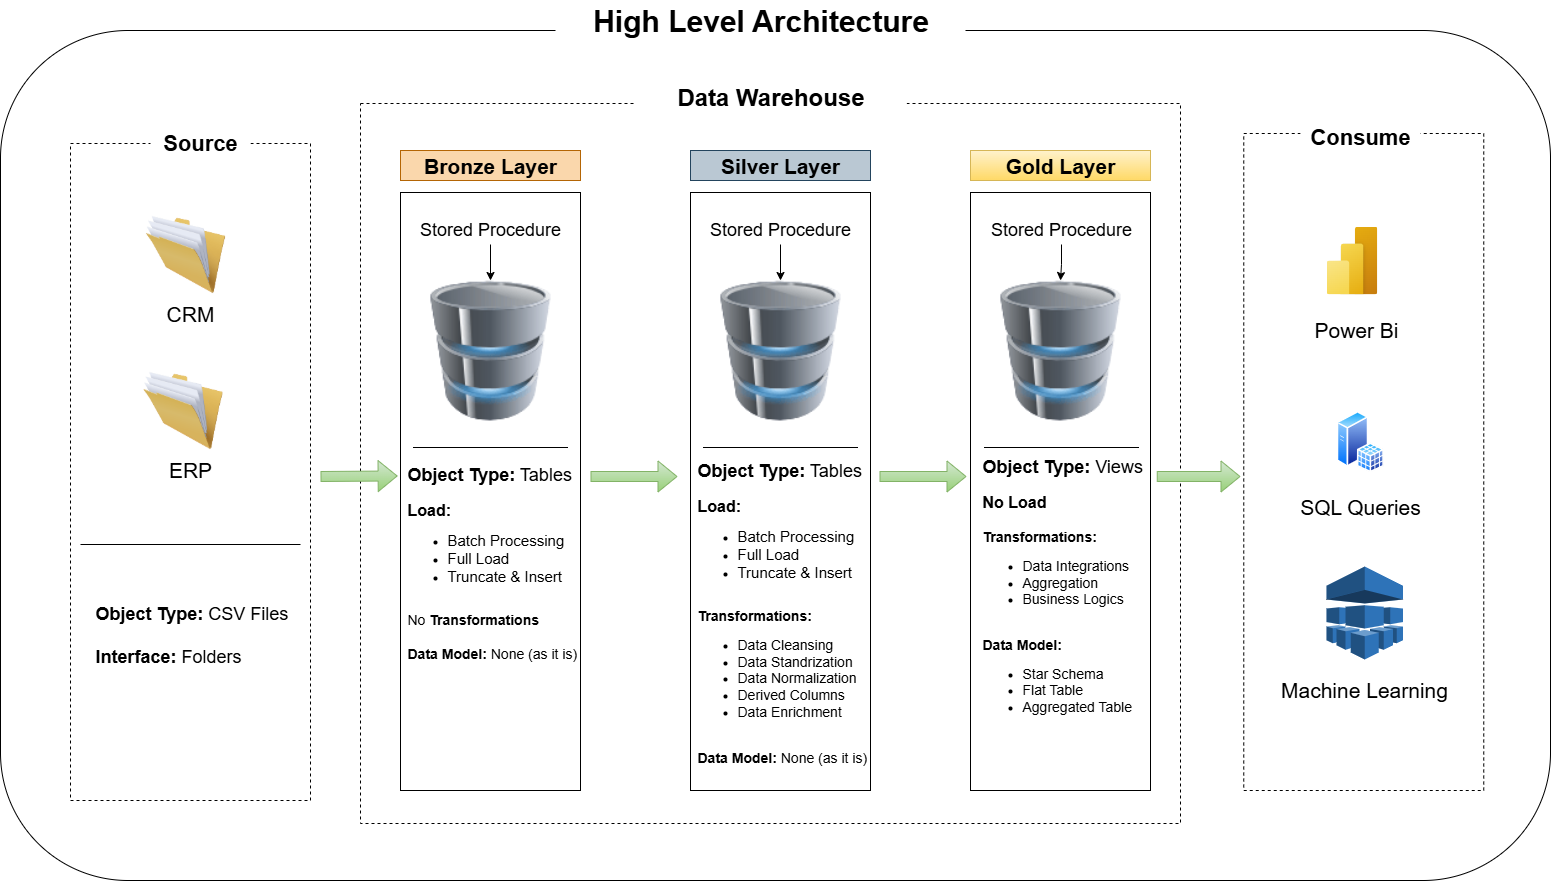

The diagram above was exported from draw.io. Its source (the exported page's mxGraphModel, read from the mxfile embedded in the PNG):
<mxGraphModel dx="2934" dy="1252" grid="1" gridSize="10" guides="1" tooltips="1" connect="1" arrows="1" fold="1" page="1" pageScale="1" pageWidth="850" pageHeight="1100" math="0" shadow="0">
  <root>
    <mxCell id="0" />
    <mxCell id="1" parent="0" />
    <mxCell id="ICv_ofBOXtb8eVkR8bI_-1" value="" style="rounded=0;whiteSpace=wrap;html=1;" vertex="1" parent="1">
      <mxGeometry x="-372" y="242" width="180" height="598" as="geometry" />
    </mxCell>
    <mxCell id="ICv_ofBOXtb8eVkR8bI_-8" value="" style="rounded=0;whiteSpace=wrap;html=1;fillColor=default;dashed=1;" vertex="1" parent="1">
      <mxGeometry x="-702" y="193" width="240" height="657" as="geometry" />
    </mxCell>
    <mxCell id="ICv_ofBOXtb8eVkR8bI_-9" value="" style="image;html=1;image=img/lib/clip_art/general/Full_Folder_128x128.png" vertex="1" parent="1">
      <mxGeometry x="-627" y="264" width="80" height="80" as="geometry" />
    </mxCell>
    <mxCell id="ICv_ofBOXtb8eVkR8bI_-10" value="" style="image;html=1;image=img/lib/clip_art/general/Full_Folder_128x128.png" vertex="1" parent="1">
      <mxGeometry x="-629.5" y="420" width="80" height="80" as="geometry" />
    </mxCell>
    <mxCell id="ICv_ofBOXtb8eVkR8bI_-11" value="&lt;font style=&quot;font-size: 22px;&quot;&gt;&lt;b style=&quot;&quot;&gt;Source&lt;/b&gt;&lt;/font&gt;" style="text;strokeColor=none;fillColor=default;align=center;verticalAlign=top;spacingLeft=4;spacingRight=4;overflow=hidden;rotatable=0;points=[[0,0.5],[1,0.5]];portConstraint=eastwest;whiteSpace=wrap;html=1;" vertex="1" parent="1">
      <mxGeometry x="-622" y="173" width="100" height="26" as="geometry" />
    </mxCell>
    <mxCell id="ICv_ofBOXtb8eVkR8bI_-12" value="&lt;font style=&quot;font-size: 18px;&quot;&gt;&lt;b&gt;Object Type:&lt;/b&gt; CSV Files&lt;/font&gt;&lt;div&gt;&lt;span style=&quot;font-size: 18px;&quot;&gt;&lt;br&gt;&lt;/span&gt;&lt;div&gt;&lt;font style=&quot;font-size: 18px;&quot;&gt;&lt;b&gt;Interface:&lt;/b&gt; Folders&lt;/font&gt;&lt;/div&gt;&lt;/div&gt;" style="html=1;whiteSpace=wrap;fillColor=none;strokeColor=none;align=left;" vertex="1" parent="1">
      <mxGeometry x="-679.5" y="660" width="205" height="50" as="geometry" />
    </mxCell>
    <mxCell id="ICv_ofBOXtb8eVkR8bI_-13" value="" style="line;strokeWidth=1;fillColor=none;align=left;verticalAlign=middle;spacingTop=-1;spacingLeft=3;spacingRight=3;rotatable=0;labelPosition=right;points=[];portConstraint=eastwest;strokeColor=inherit;" vertex="1" parent="1">
      <mxGeometry x="-692" y="590" width="220" height="8" as="geometry" />
    </mxCell>
    <mxCell id="ICv_ofBOXtb8eVkR8bI_-14" value="&lt;font style=&quot;font-size: 21px;&quot;&gt;CRM&lt;/font&gt;" style="text;strokeColor=none;fillColor=none;align=center;verticalAlign=top;spacingLeft=4;spacingRight=4;overflow=hidden;rotatable=0;points=[[0,0.5],[1,0.5]];portConstraint=eastwest;whiteSpace=wrap;html=1;" vertex="1" parent="1">
      <mxGeometry x="-632" y="344" width="100" height="26" as="geometry" />
    </mxCell>
    <mxCell id="ICv_ofBOXtb8eVkR8bI_-15" value="&lt;span style=&quot;font-size: 21px;&quot;&gt;ERP&lt;/span&gt;" style="text;strokeColor=none;fillColor=none;align=center;verticalAlign=top;spacingLeft=4;spacingRight=4;overflow=hidden;rotatable=0;points=[[0,0.5],[1,0.5]];portConstraint=eastwest;whiteSpace=wrap;html=1;" vertex="1" parent="1">
      <mxGeometry x="-632" y="500" width="100" height="26" as="geometry" />
    </mxCell>
    <mxCell id="ICv_ofBOXtb8eVkR8bI_-21" value="" style="rounded=0;whiteSpace=wrap;html=1;" vertex="1" parent="1">
      <mxGeometry x="-82" y="242" width="180" height="598" as="geometry" />
    </mxCell>
    <mxCell id="ICv_ofBOXtb8eVkR8bI_-22" value="" style="rounded=0;whiteSpace=wrap;html=1;" vertex="1" parent="1">
      <mxGeometry x="198" y="242" width="180" height="598" as="geometry" />
    </mxCell>
    <mxCell id="ICv_ofBOXtb8eVkR8bI_-23" value="" style="image;html=1;image=img/lib/clip_art/computers/Database_128x128.png" vertex="1" parent="1">
      <mxGeometry x="-347" y="330" width="130" height="140" as="geometry" />
    </mxCell>
    <mxCell id="ICv_ofBOXtb8eVkR8bI_-25" value="" style="image;html=1;image=img/lib/clip_art/computers/Database_128x128.png" vertex="1" parent="1">
      <mxGeometry x="223" y="330" width="130" height="140" as="geometry" />
    </mxCell>
    <mxCell id="ICv_ofBOXtb8eVkR8bI_-26" value="" style="image;html=1;image=img/lib/clip_art/computers/Database_128x128.png" vertex="1" parent="1">
      <mxGeometry x="-57" y="330" width="130" height="140" as="geometry" />
    </mxCell>
    <mxCell id="ICv_ofBOXtb8eVkR8bI_-27" value="&lt;b&gt;&lt;font style=&quot;font-size: 21px;&quot;&gt;Bronze Layer&lt;/font&gt;&lt;/b&gt;" style="text;html=1;align=center;verticalAlign=middle;whiteSpace=wrap;rounded=0;strokeColor=#b46504;fillColor=#fad7ac;" vertex="1" parent="1">
      <mxGeometry x="-372" y="200" width="180" height="30" as="geometry" />
    </mxCell>
    <mxCell id="ICv_ofBOXtb8eVkR8bI_-31" value="&lt;b&gt;&lt;font style=&quot;font-size: 21px;&quot;&gt;Silver Layer&lt;/font&gt;&lt;/b&gt;" style="text;html=1;align=center;verticalAlign=middle;whiteSpace=wrap;rounded=0;strokeColor=#23445d;fillColor=#bac8d3;" vertex="1" parent="1">
      <mxGeometry x="-82" y="200" width="180" height="30" as="geometry" />
    </mxCell>
    <mxCell id="ICv_ofBOXtb8eVkR8bI_-32" value="&lt;b&gt;&lt;font style=&quot;font-size: 21px;&quot;&gt;Gold Layer&lt;/font&gt;&lt;/b&gt;" style="text;html=1;align=center;verticalAlign=middle;whiteSpace=wrap;rounded=0;strokeColor=#d6b656;fillColor=#fff2cc;gradientColor=#ffd966;" vertex="1" parent="1">
      <mxGeometry x="198" y="200" width="180" height="30" as="geometry" />
    </mxCell>
    <mxCell id="ICv_ofBOXtb8eVkR8bI_-37" style="edgeStyle=orthogonalEdgeStyle;rounded=0;orthogonalLoop=1;jettySize=auto;html=1;" edge="1" parent="1" source="ICv_ofBOXtb8eVkR8bI_-34" target="ICv_ofBOXtb8eVkR8bI_-23">
      <mxGeometry relative="1" as="geometry" />
    </mxCell>
    <mxCell id="ICv_ofBOXtb8eVkR8bI_-34" value="&lt;font style=&quot;font-size: 18px;&quot;&gt;Stored Procedure&lt;/font&gt;" style="text;html=1;align=center;verticalAlign=middle;whiteSpace=wrap;rounded=0;" vertex="1" parent="1">
      <mxGeometry x="-377" y="264" width="190" height="30" as="geometry" />
    </mxCell>
    <mxCell id="ICv_ofBOXtb8eVkR8bI_-39" style="edgeStyle=orthogonalEdgeStyle;rounded=0;orthogonalLoop=1;jettySize=auto;html=1;" edge="1" parent="1" source="ICv_ofBOXtb8eVkR8bI_-35" target="ICv_ofBOXtb8eVkR8bI_-25">
      <mxGeometry relative="1" as="geometry" />
    </mxCell>
    <mxCell id="ICv_ofBOXtb8eVkR8bI_-35" value="&lt;font style=&quot;font-size: 18px;&quot;&gt;Stored Procedure&lt;/font&gt;" style="text;html=1;align=center;verticalAlign=middle;whiteSpace=wrap;rounded=0;" vertex="1" parent="1">
      <mxGeometry x="194" y="264" width="190" height="30" as="geometry" />
    </mxCell>
    <mxCell id="ICv_ofBOXtb8eVkR8bI_-38" style="edgeStyle=orthogonalEdgeStyle;rounded=0;orthogonalLoop=1;jettySize=auto;html=1;" edge="1" parent="1" source="ICv_ofBOXtb8eVkR8bI_-36" target="ICv_ofBOXtb8eVkR8bI_-26">
      <mxGeometry relative="1" as="geometry" />
    </mxCell>
    <mxCell id="ICv_ofBOXtb8eVkR8bI_-36" value="&lt;font style=&quot;font-size: 18px;&quot;&gt;Stored Procedure&lt;/font&gt;" style="text;html=1;align=center;verticalAlign=middle;whiteSpace=wrap;rounded=0;" vertex="1" parent="1">
      <mxGeometry x="-87" y="264" width="190" height="30" as="geometry" />
    </mxCell>
    <mxCell id="ICv_ofBOXtb8eVkR8bI_-45" value="&lt;font style=&quot;font-size: 18px;&quot;&gt;&lt;b&gt;Object Type:&lt;/b&gt;&amp;nbsp;Tables&lt;/font&gt;&lt;div&gt;&lt;div&gt;&lt;br&gt;&lt;/div&gt;&lt;/div&gt;&lt;div&gt;&lt;b&gt;&lt;font style=&quot;font-size: 16px;&quot;&gt;Load:&lt;/font&gt;&lt;/b&gt;&lt;/div&gt;&lt;div&gt;&lt;ul&gt;&lt;li&gt;&lt;font style=&quot;font-size: 15px;&quot;&gt;Batch Processing&lt;/font&gt;&lt;/li&gt;&lt;li&gt;&lt;font style=&quot;font-size: 15px;&quot;&gt;Full Load&lt;/font&gt;&lt;/li&gt;&lt;li&gt;&lt;font style=&quot;font-size: 15px;&quot;&gt;Truncate &amp;amp; Insert&lt;/font&gt;&lt;/li&gt;&lt;/ul&gt;&lt;/div&gt;&lt;div&gt;&lt;br&gt;&lt;/div&gt;&lt;div&gt;&lt;font style=&quot;font-size: 14px;&quot;&gt;No&lt;b style=&quot;&quot;&gt; Transformations&lt;/b&gt;&lt;/font&gt;&lt;/div&gt;&lt;div&gt;&lt;font style=&quot;font-size: 14px;&quot;&gt;&lt;br&gt;&lt;/font&gt;&lt;/div&gt;&lt;div&gt;&lt;font style=&quot;font-size: 14px;&quot;&gt;&lt;b style=&quot;&quot;&gt;Data Model:&lt;/b&gt; None (as it is)&lt;/font&gt;&lt;/div&gt;" style="html=1;whiteSpace=wrap;fillColor=none;strokeColor=none;align=left;" vertex="1" parent="1">
      <mxGeometry x="-367" y="590" width="176" height="44" as="geometry" />
    </mxCell>
    <mxCell id="ICv_ofBOXtb8eVkR8bI_-46" value="" style="line;strokeWidth=1;fillColor=none;align=left;verticalAlign=middle;spacingTop=-1;spacingLeft=3;spacingRight=3;rotatable=0;labelPosition=right;points=[];portConstraint=eastwest;strokeColor=inherit;" vertex="1" parent="1">
      <mxGeometry x="-359.5" y="493" width="155" height="8" as="geometry" />
    </mxCell>
    <mxCell id="ICv_ofBOXtb8eVkR8bI_-47" value="&lt;font style=&quot;font-size: 18px;&quot;&gt;&lt;b&gt;Object Type:&lt;/b&gt;&amp;nbsp;Tables&lt;/font&gt;&lt;div&gt;&lt;div&gt;&lt;br&gt;&lt;/div&gt;&lt;/div&gt;&lt;div&gt;&lt;b&gt;&lt;font style=&quot;font-size: 16px;&quot;&gt;Load:&lt;/font&gt;&lt;/b&gt;&lt;/div&gt;&lt;div&gt;&lt;ul&gt;&lt;li&gt;&lt;font style=&quot;font-size: 15px;&quot;&gt;Batch Processing&lt;/font&gt;&lt;/li&gt;&lt;li&gt;&lt;font style=&quot;font-size: 15px;&quot;&gt;Full Load&lt;/font&gt;&lt;/li&gt;&lt;li&gt;&lt;font style=&quot;font-size: 15px;&quot;&gt;Truncate &amp;amp; Insert&lt;/font&gt;&lt;/li&gt;&lt;/ul&gt;&lt;/div&gt;&lt;div&gt;&lt;br&gt;&lt;/div&gt;&lt;div&gt;&lt;font style=&quot;font-size: 14px;&quot;&gt;&lt;b style=&quot;&quot;&gt;Transformations:&lt;/b&gt;&lt;/font&gt;&lt;/div&gt;&lt;div&gt;&lt;ul&gt;&lt;li&gt;&lt;font style=&quot;font-size: 14px;&quot;&gt;Data Cleansing&lt;/font&gt;&lt;/li&gt;&lt;li&gt;&lt;font style=&quot;font-size: 14px;&quot;&gt;Data Standrization&lt;/font&gt;&lt;/li&gt;&lt;li&gt;&lt;font style=&quot;font-size: 14px;&quot;&gt;Data Normalization&lt;/font&gt;&lt;/li&gt;&lt;li&gt;&lt;font style=&quot;font-size: 14px;&quot;&gt;Derived Columns&lt;/font&gt;&lt;/li&gt;&lt;li&gt;&lt;font style=&quot;font-size: 14px;&quot;&gt;Data Enrichment&lt;/font&gt;&lt;/li&gt;&lt;/ul&gt;&lt;/div&gt;&lt;div&gt;&lt;font style=&quot;font-size: 14px;&quot;&gt;&lt;br&gt;&lt;/font&gt;&lt;/div&gt;&lt;div&gt;&lt;font style=&quot;font-size: 14px;&quot;&gt;&lt;b style=&quot;&quot;&gt;Data Model:&lt;/b&gt; None (as it is)&lt;/font&gt;&lt;/div&gt;" style="html=1;whiteSpace=wrap;fillColor=none;strokeColor=none;align=left;" vertex="1" parent="1">
      <mxGeometry x="-77" y="640" width="176" height="44" as="geometry" />
    </mxCell>
    <mxCell id="ICv_ofBOXtb8eVkR8bI_-48" value="" style="line;strokeWidth=1;fillColor=none;align=left;verticalAlign=middle;spacingTop=-1;spacingLeft=3;spacingRight=3;rotatable=0;labelPosition=right;points=[];portConstraint=eastwest;strokeColor=inherit;" vertex="1" parent="1">
      <mxGeometry x="-69.5" y="493" width="155" height="8" as="geometry" />
    </mxCell>
    <mxCell id="ICv_ofBOXtb8eVkR8bI_-49" value="&lt;font style=&quot;font-size: 18px;&quot;&gt;&lt;b&gt;Object Type:&lt;/b&gt;&amp;nbsp;Views&lt;/font&gt;&lt;div&gt;&lt;div&gt;&lt;br&gt;&lt;/div&gt;&lt;/div&gt;&lt;div&gt;&lt;b&gt;&lt;font style=&quot;font-size: 16px;&quot;&gt;No Load&lt;/font&gt;&lt;/b&gt;&lt;/div&gt;&lt;div&gt;&lt;b style=&quot;background-color: transparent; color: light-dark(rgb(0, 0, 0), rgb(255, 255, 255)); font-size: 14px;&quot;&gt;&lt;br&gt;&lt;/b&gt;&lt;/div&gt;&lt;div&gt;&lt;b style=&quot;background-color: transparent; color: light-dark(rgb(0, 0, 0), rgb(255, 255, 255)); font-size: 14px;&quot;&gt;Transformations:&lt;/b&gt;&lt;/div&gt;&lt;div&gt;&lt;ul&gt;&lt;li&gt;&lt;span style=&quot;background-color: transparent; color: light-dark(rgb(0, 0, 0), rgb(255, 255, 255)); font-size: 14px;&quot;&gt;Data Integrations&lt;/span&gt;&lt;/li&gt;&lt;li&gt;&lt;span style=&quot;background-color: transparent; color: light-dark(rgb(0, 0, 0), rgb(255, 255, 255)); font-size: 14px;&quot;&gt;Aggregation&lt;/span&gt;&lt;/li&gt;&lt;li&gt;&lt;span style=&quot;background-color: transparent; color: light-dark(rgb(0, 0, 0), rgb(255, 255, 255)); font-size: 14px;&quot;&gt;Business Logics&lt;/span&gt;&lt;/li&gt;&lt;/ul&gt;&lt;/div&gt;&lt;div&gt;&lt;font style=&quot;font-size: 14px;&quot;&gt;&lt;br&gt;&lt;/font&gt;&lt;/div&gt;&lt;div&gt;&lt;font style=&quot;font-size: 14px;&quot;&gt;&lt;b style=&quot;&quot;&gt;Data Model:&lt;/b&gt;&lt;/font&gt;&lt;/div&gt;&lt;div&gt;&lt;ul&gt;&lt;li&gt;&lt;font style=&quot;font-size: 14px;&quot;&gt;Star Schema&lt;/font&gt;&lt;/li&gt;&lt;li&gt;&lt;font style=&quot;font-size: 14px;&quot;&gt;Flat Table&lt;/font&gt;&lt;/li&gt;&lt;li&gt;&lt;font style=&quot;font-size: 14px;&quot;&gt;Aggregated Table&lt;/font&gt;&lt;/li&gt;&lt;/ul&gt;&lt;/div&gt;" style="html=1;whiteSpace=wrap;fillColor=none;strokeColor=none;align=left;" vertex="1" parent="1">
      <mxGeometry x="208" y="619" width="176" height="44" as="geometry" />
    </mxCell>
    <mxCell id="ICv_ofBOXtb8eVkR8bI_-50" value="" style="line;strokeWidth=1;fillColor=none;align=left;verticalAlign=middle;spacingTop=-1;spacingLeft=3;spacingRight=3;rotatable=0;labelPosition=right;points=[];portConstraint=eastwest;strokeColor=inherit;" vertex="1" parent="1">
      <mxGeometry x="211.5" y="493" width="155" height="8" as="geometry" />
    </mxCell>
    <mxCell id="ICv_ofBOXtb8eVkR8bI_-51" value="" style="rounded=0;whiteSpace=wrap;html=1;fillColor=default;dashed=1;" vertex="1" parent="1">
      <mxGeometry x="471.25" y="183" width="240" height="657" as="geometry" />
    </mxCell>
    <mxCell id="ICv_ofBOXtb8eVkR8bI_-52" value="&lt;span style=&quot;font-size: 22px;&quot;&gt;&lt;b&gt;Consume&lt;/b&gt;&lt;/span&gt;" style="text;strokeColor=none;fillColor=default;align=center;verticalAlign=top;spacingLeft=4;spacingRight=4;overflow=hidden;rotatable=0;points=[[0,0.5],[1,0.5]];portConstraint=eastwest;whiteSpace=wrap;html=1;" vertex="1" parent="1">
      <mxGeometry x="528" y="167" width="120" height="26" as="geometry" />
    </mxCell>
    <mxCell id="ICv_ofBOXtb8eVkR8bI_-53" value="" style="image;aspect=fixed;html=1;points=[];align=center;fontSize=12;image=img/lib/azure2/power_platform/PowerBI.svg;" vertex="1" parent="1">
      <mxGeometry x="554" y="276" width="51" height="68" as="geometry" />
    </mxCell>
    <mxCell id="ICv_ofBOXtb8eVkR8bI_-54" value="" style="outlineConnect=0;dashed=0;verticalLabelPosition=bottom;verticalAlign=top;align=center;html=1;shape=mxgraph.aws3.machine_learning;fillColor=#2E73B8;gradientColor=none;" vertex="1" parent="1">
      <mxGeometry x="554" y="616" width="76.5" height="93" as="geometry" />
    </mxCell>
    <mxCell id="ICv_ofBOXtb8eVkR8bI_-55" value="" style="image;aspect=fixed;perimeter=ellipsePerimeter;html=1;align=center;shadow=0;dashed=0;spacingTop=3;image=img/lib/active_directory/sql_server.svg;" vertex="1" parent="1">
      <mxGeometry x="564" y="460.31" width="47.5" height="61.69" as="geometry" />
    </mxCell>
    <mxCell id="ICv_ofBOXtb8eVkR8bI_-56" value="&lt;span style=&quot;font-size: 21px;&quot;&gt;Power Bi&lt;/span&gt;" style="text;strokeColor=none;fillColor=none;align=center;verticalAlign=top;spacingLeft=4;spacingRight=4;overflow=hidden;rotatable=0;points=[[0,0.5],[1,0.5]];portConstraint=eastwest;whiteSpace=wrap;html=1;" vertex="1" parent="1">
      <mxGeometry x="534" y="360" width="100" height="26" as="geometry" />
    </mxCell>
    <mxCell id="ICv_ofBOXtb8eVkR8bI_-57" value="&lt;span style=&quot;font-size: 21px;&quot;&gt;SQL Queries&lt;/span&gt;" style="text;strokeColor=none;fillColor=none;align=center;verticalAlign=top;spacingLeft=4;spacingRight=4;overflow=hidden;rotatable=0;points=[[0,0.5],[1,0.5]];portConstraint=eastwest;whiteSpace=wrap;html=1;" vertex="1" parent="1">
      <mxGeometry x="517.75" y="537" width="140" height="26" as="geometry" />
    </mxCell>
    <mxCell id="ICv_ofBOXtb8eVkR8bI_-59" value="&lt;span style=&quot;font-size: 21px;&quot;&gt;Machine Learning&lt;/span&gt;" style="text;strokeColor=none;fillColor=none;align=center;verticalAlign=top;spacingLeft=4;spacingRight=4;overflow=hidden;rotatable=0;points=[[0,0.5],[1,0.5]];portConstraint=eastwest;whiteSpace=wrap;html=1;" vertex="1" parent="1">
      <mxGeometry x="497.25" y="720" width="190" height="40" as="geometry" />
    </mxCell>
    <mxCell id="ICv_ofBOXtb8eVkR8bI_-60" value="" style="rounded=0;whiteSpace=wrap;html=1;fillColor=none;dashed=1;" vertex="1" parent="1">
      <mxGeometry x="-412" y="153" width="820" height="720" as="geometry" />
    </mxCell>
    <mxCell id="ICv_ofBOXtb8eVkR8bI_-63" value="Data Warehouse" style="text;strokeColor=none;fillColor=default;html=1;fontSize=24;fontStyle=1;verticalAlign=middle;align=center;" vertex="1" parent="1">
      <mxGeometry x="-138.25" y="127" width="272.5" height="40" as="geometry" />
    </mxCell>
    <mxCell id="ICv_ofBOXtb8eVkR8bI_-67" value="" style="shape=flexArrow;endArrow=classic;html=1;rounded=0;entryX=-0.016;entryY=0.474;entryDx=0;entryDy=0;entryPerimeter=0;fillColor=#d5e8d4;gradientColor=#97d077;strokeColor=#82b366;" edge="1" parent="1" target="ICv_ofBOXtb8eVkR8bI_-1">
      <mxGeometry width="50" height="50" relative="1" as="geometry">
        <mxPoint x="-452" y="526" as="sourcePoint" />
        <mxPoint x="-402" y="476" as="targetPoint" />
      </mxGeometry>
    </mxCell>
    <mxCell id="ICv_ofBOXtb8eVkR8bI_-68" value="" style="shape=flexArrow;endArrow=classic;html=1;rounded=0;entryX=-0.016;entryY=0.474;entryDx=0;entryDy=0;entryPerimeter=0;fillColor=#d5e8d4;gradientColor=#97d077;strokeColor=#82b366;" edge="1" parent="1">
      <mxGeometry width="50" height="50" relative="1" as="geometry">
        <mxPoint x="-182" y="526" as="sourcePoint" />
        <mxPoint x="-95" y="526" as="targetPoint" />
      </mxGeometry>
    </mxCell>
    <mxCell id="ICv_ofBOXtb8eVkR8bI_-69" value="" style="shape=flexArrow;endArrow=classic;html=1;rounded=0;entryX=-0.016;entryY=0.474;entryDx=0;entryDy=0;entryPerimeter=0;fillColor=#d5e8d4;gradientColor=#97d077;strokeColor=#82b366;" edge="1" parent="1">
      <mxGeometry width="50" height="50" relative="1" as="geometry">
        <mxPoint x="107" y="526" as="sourcePoint" />
        <mxPoint x="194" y="526" as="targetPoint" />
      </mxGeometry>
    </mxCell>
    <mxCell id="ICv_ofBOXtb8eVkR8bI_-70" value="" style="shape=flexArrow;endArrow=classic;html=1;rounded=0;fillColor=#d5e8d4;gradientColor=#97d077;strokeColor=#82b366;" edge="1" parent="1">
      <mxGeometry width="50" height="50" relative="1" as="geometry">
        <mxPoint x="384.25" y="526" as="sourcePoint" />
        <mxPoint x="468" y="526" as="targetPoint" />
      </mxGeometry>
    </mxCell>
    <mxCell id="ICv_ofBOXtb8eVkR8bI_-71" value="" style="rounded=1;whiteSpace=wrap;html=1;fillColor=none;" vertex="1" parent="1">
      <mxGeometry x="-772" y="80" width="1550" height="850" as="geometry" />
    </mxCell>
    <mxCell id="ICv_ofBOXtb8eVkR8bI_-72" value="&lt;font style=&quot;font-size: 30px;&quot;&gt;High Level Architecture&lt;/font&gt;" style="text;strokeColor=none;fillColor=default;html=1;fontSize=24;fontStyle=1;verticalAlign=middle;align=center;" vertex="1" parent="1">
      <mxGeometry x="-217" y="50" width="410" height="40" as="geometry" />
    </mxCell>
  </root>
</mxGraphModel>